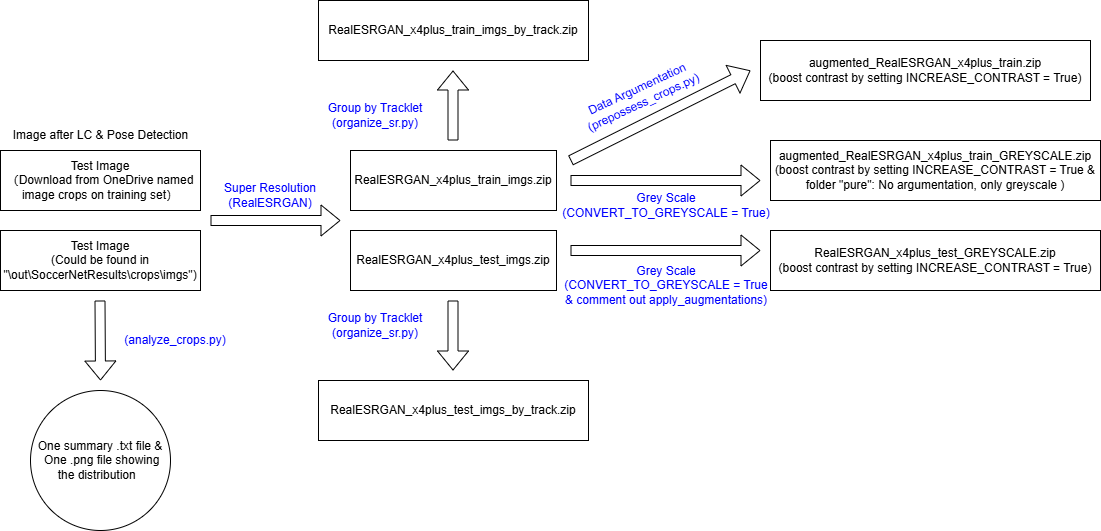

The diagram above was exported from draw.io. Its source (the exported page's mxGraphModel, read from the mxfile embedded in the PNG):
<mxGraphModel dx="700" dy="663" grid="1" gridSize="10" guides="1" tooltips="1" connect="1" arrows="1" fold="1" page="1" pageScale="1" pageWidth="827" pageHeight="1169" math="0" shadow="0">
  <root>
    <mxCell id="0" />
    <mxCell id="1" parent="0" />
    <mxCell id="5GTUSX85V6HNhoiUQ2bn-1" value="Test Image&lt;div&gt;（Download from OneDrive named image crops on training set）&lt;/div&gt;" style="rounded=0;whiteSpace=wrap;html=1;" vertex="1" parent="1">
      <mxGeometry y="280" width="200" height="60" as="geometry" />
    </mxCell>
    <mxCell id="5GTUSX85V6HNhoiUQ2bn-3" value="Test Image&lt;div&gt;(Could be found in &quot;\out\SoccerNetResults\crops\imgs&quot;)&lt;/div&gt;" style="rounded=0;whiteSpace=wrap;html=1;" vertex="1" parent="1">
      <mxGeometry y="360" width="200" height="60" as="geometry" />
    </mxCell>
    <mxCell id="5GTUSX85V6HNhoiUQ2bn-4" value="Image after LC &amp;amp; Pose Detection" style="text;html=1;align=center;verticalAlign=middle;whiteSpace=wrap;rounded=0;" vertex="1" parent="1">
      <mxGeometry x="2.5" y="250" width="195" height="30" as="geometry" />
    </mxCell>
    <mxCell id="5GTUSX85V6HNhoiUQ2bn-6" value="" style="shape=flexArrow;endArrow=classic;html=1;rounded=0;" edge="1" parent="1">
      <mxGeometry width="50" height="50" relative="1" as="geometry">
        <mxPoint x="210" y="350" as="sourcePoint" />
        <mxPoint x="340" y="350" as="targetPoint" />
      </mxGeometry>
    </mxCell>
    <mxCell id="5GTUSX85V6HNhoiUQ2bn-9" value="Super Resolution (RealESRGAN)" style="text;html=1;align=center;verticalAlign=middle;whiteSpace=wrap;rounded=0;fontColor=light-dark(#0000ff, #ededed);" vertex="1" parent="1">
      <mxGeometry x="200" y="310" width="140" height="30" as="geometry" />
    </mxCell>
    <mxCell id="5GTUSX85V6HNhoiUQ2bn-10" value="RealESRGAN_x4plus_test_imgs.zip" style="rounded=0;whiteSpace=wrap;html=1;" vertex="1" parent="1">
      <mxGeometry x="350" y="360" width="206" height="60" as="geometry" />
    </mxCell>
    <mxCell id="5GTUSX85V6HNhoiUQ2bn-11" value="RealESRGAN_x4plus_train_imgs.zip" style="rounded=0;whiteSpace=wrap;html=1;" vertex="1" parent="1">
      <mxGeometry x="350" y="280" width="206" height="60" as="geometry" />
    </mxCell>
    <mxCell id="5GTUSX85V6HNhoiUQ2bn-13" value="" style="shape=flexArrow;endArrow=classic;html=1;rounded=0;" edge="1" parent="1">
      <mxGeometry width="50" height="50" relative="1" as="geometry">
        <mxPoint x="452.5" y="270" as="sourcePoint" />
        <mxPoint x="452.5" y="200" as="targetPoint" />
      </mxGeometry>
    </mxCell>
    <mxCell id="5GTUSX85V6HNhoiUQ2bn-14" value="" style="shape=flexArrow;endArrow=classic;html=1;rounded=0;" edge="1" parent="1">
      <mxGeometry width="50" height="50" relative="1" as="geometry">
        <mxPoint x="452.5" y="430" as="sourcePoint" />
        <mxPoint x="452.5" y="500" as="targetPoint" />
      </mxGeometry>
    </mxCell>
    <mxCell id="5GTUSX85V6HNhoiUQ2bn-15" value="RealESRGAN_x4plus_train_imgs_by_track.zip" style="rounded=0;whiteSpace=wrap;html=1;" vertex="1" parent="1">
      <mxGeometry x="318" y="130" width="270" height="60" as="geometry" />
    </mxCell>
    <mxCell id="5GTUSX85V6HNhoiUQ2bn-16" value="&lt;div&gt;Group by Tracklet&lt;/div&gt;&lt;div&gt;(&lt;span style=&quot;background-color: transparent; color: light-dark(rgb(0, 0, 255), rgb(237, 237, 237));&quot;&gt;organize_sr.py&lt;/span&gt;&lt;span style=&quot;background-color: transparent; color: light-dark(rgb(0, 0, 255), rgb(237, 237, 237));&quot;&gt;)&lt;/span&gt;&lt;/div&gt;" style="text;html=1;align=center;verticalAlign=middle;whiteSpace=wrap;rounded=0;fontColor=light-dark(#0000ff, #ededed);" vertex="1" parent="1">
      <mxGeometry x="310" y="230" width="130" height="30" as="geometry" />
    </mxCell>
    <mxCell id="5GTUSX85V6HNhoiUQ2bn-18" value="RealESRGAN_x4plus_test_imgs_by_track.zip" style="rounded=0;whiteSpace=wrap;html=1;" vertex="1" parent="1">
      <mxGeometry x="318" y="510" width="270" height="60" as="geometry" />
    </mxCell>
    <mxCell id="5GTUSX85V6HNhoiUQ2bn-20" value="" style="shape=flexArrow;endArrow=classic;html=1;rounded=0;" edge="1" parent="1">
      <mxGeometry width="50" height="50" relative="1" as="geometry">
        <mxPoint x="570" y="290" as="sourcePoint" />
        <mxPoint x="750" y="200" as="targetPoint" />
      </mxGeometry>
    </mxCell>
    <mxCell id="5GTUSX85V6HNhoiUQ2bn-21" value="Data Argumentation&lt;div&gt;&lt;span style=&quot;background-color: transparent; color: light-dark(rgb(0, 0, 255), rgb(237, 237, 237));&quot;&gt;(&lt;/span&gt;&lt;span style=&quot;background-color: transparent;&quot;&gt;prepossess_crops.py&lt;/span&gt;&lt;span style=&quot;background-color: transparent; color: light-dark(rgb(0, 0, 255), rgb(237, 237, 237));&quot;&gt;)&lt;/span&gt;&lt;/div&gt;" style="text;html=1;align=center;verticalAlign=middle;whiteSpace=wrap;rounded=0;fontColor=light-dark(#0000ff, #ededed);rotation=-25;" vertex="1" parent="1">
      <mxGeometry x="570" y="210" width="140" height="30" as="geometry" />
    </mxCell>
    <mxCell id="5GTUSX85V6HNhoiUQ2bn-22" value="&lt;div&gt;Group by Tracklet&lt;/div&gt;&lt;div&gt;(&lt;span style=&quot;background-color: transparent; color: light-dark(rgb(0, 0, 255), rgb(237, 237, 237));&quot;&gt;organize_sr.py&lt;/span&gt;&lt;span style=&quot;background-color: transparent; color: light-dark(rgb(0, 0, 255), rgb(237, 237, 237));&quot;&gt;)&lt;/span&gt;&lt;/div&gt;" style="text;html=1;align=center;verticalAlign=middle;whiteSpace=wrap;rounded=0;fontColor=light-dark(#0000ff, #ededed);" vertex="1" parent="1">
      <mxGeometry x="310" y="440" width="130" height="30" as="geometry" />
    </mxCell>
    <mxCell id="5GTUSX85V6HNhoiUQ2bn-23" value="augmented_RealESRGAN_x4plus_train.zip&lt;div&gt;(boost contrast by setting INCREASE_CONTRAST = True)&lt;/div&gt;" style="rounded=0;whiteSpace=wrap;html=1;" vertex="1" parent="1">
      <mxGeometry x="760" y="170" width="330" height="60" as="geometry" />
    </mxCell>
    <mxCell id="5GTUSX85V6HNhoiUQ2bn-25" value="" style="shape=flexArrow;endArrow=classic;html=1;rounded=0;entryX=0;entryY=1;entryDx=0;entryDy=0;" edge="1" parent="1">
      <mxGeometry width="50" height="50" relative="1" as="geometry">
        <mxPoint x="570" y="310" as="sourcePoint" />
        <mxPoint x="760" y="310" as="targetPoint" />
      </mxGeometry>
    </mxCell>
    <mxCell id="5GTUSX85V6HNhoiUQ2bn-26" value="Grey Scale&lt;div&gt;(CONVERT_TO_GREYSCALE = True)&lt;/div&gt;" style="text;html=1;align=center;verticalAlign=middle;whiteSpace=wrap;rounded=0;fontColor=light-dark(#0000ff, #ededed);rotation=0;" vertex="1" parent="1">
      <mxGeometry x="556" y="320" width="220" height="30" as="geometry" />
    </mxCell>
    <mxCell id="5GTUSX85V6HNhoiUQ2bn-30" value="augmented_RealESRGAN_x4plus_train_GREYSCALE.zip&lt;div&gt;(boost contrast by setting INCREASE_CONTRAST = True &amp;amp;&lt;/div&gt;&lt;div&gt;&lt;span style=&quot;background-color: transparent; color: light-dark(rgb(0, 0, 0), rgb(255, 255, 255));&quot;&gt;folder &quot;pure&quot;:&amp;nbsp;&lt;/span&gt;&lt;span style=&quot;background-color: transparent;&quot;&gt;No argumentation, only greyscale&lt;/span&gt;&lt;span style=&quot;background-color: transparent; color: light-dark(rgb(0, 0, 0), rgb(255, 255, 255));&quot;&gt;&amp;nbsp;)&lt;/span&gt;&lt;/div&gt;" style="rounded=0;whiteSpace=wrap;html=1;" vertex="1" parent="1">
      <mxGeometry x="770" y="270" width="330" height="60" as="geometry" />
    </mxCell>
    <mxCell id="5GTUSX85V6HNhoiUQ2bn-32" value="" style="shape=flexArrow;endArrow=classic;html=1;rounded=0;entryX=0;entryY=1;entryDx=0;entryDy=0;" edge="1" parent="1">
      <mxGeometry width="50" height="50" relative="1" as="geometry">
        <mxPoint x="570" y="380" as="sourcePoint" />
        <mxPoint x="760" y="380" as="targetPoint" />
      </mxGeometry>
    </mxCell>
    <mxCell id="5GTUSX85V6HNhoiUQ2bn-33" value="Grey Scale&lt;div&gt;(CONVERT_TO_GREYSCALE = True &amp;amp;&amp;nbsp;comment out apply_augmentations&lt;span style=&quot;background-color: transparent; color: light-dark(rgb(0, 0, 255), rgb(237, 237, 237));&quot;&gt;)&lt;/span&gt;&lt;/div&gt;" style="text;html=1;align=center;verticalAlign=middle;whiteSpace=wrap;rounded=0;fontColor=light-dark(#0000ff, #ededed);rotation=0;" vertex="1" parent="1">
      <mxGeometry x="556" y="400" width="220" height="30" as="geometry" />
    </mxCell>
    <mxCell id="5GTUSX85V6HNhoiUQ2bn-34" value="RealESRGAN_x4plus_test_GREYSCALE.zip&lt;div&gt;(boost contrast by setting INCREASE_CONTRAST = True&lt;span style=&quot;background-color: transparent; color: light-dark(rgb(0, 0, 0), rgb(255, 255, 255));&quot;&gt;)&lt;/span&gt;&lt;/div&gt;" style="rounded=0;whiteSpace=wrap;html=1;" vertex="1" parent="1">
      <mxGeometry x="770" y="360" width="330" height="60" as="geometry" />
    </mxCell>
    <mxCell id="5GTUSX85V6HNhoiUQ2bn-35" value="" style="shape=flexArrow;endArrow=classic;html=1;rounded=0;" edge="1" parent="1">
      <mxGeometry width="50" height="50" relative="1" as="geometry">
        <mxPoint x="99.5" y="430" as="sourcePoint" />
        <mxPoint x="100" y="510" as="targetPoint" />
      </mxGeometry>
    </mxCell>
    <mxCell id="5GTUSX85V6HNhoiUQ2bn-36" value="One summary .txt file &amp;amp;&lt;div&gt;&amp;nbsp;One .png file showing the distribution&amp;nbsp;&amp;nbsp;&lt;/div&gt;" style="ellipse;whiteSpace=wrap;html=1;aspect=fixed;" vertex="1" parent="1">
      <mxGeometry x="30" y="520" width="140" height="140" as="geometry" />
    </mxCell>
    <mxCell id="5GTUSX85V6HNhoiUQ2bn-37" value="&lt;div&gt;&lt;span style=&quot;background-color: transparent; color: light-dark(rgb(0, 0, 255), rgb(237, 237, 237));&quot;&gt;(analyze_crops.py&lt;/span&gt;&lt;span style=&quot;background-color: transparent; color: light-dark(rgb(0, 0, 255), rgb(237, 237, 237));&quot;&gt;)&lt;/span&gt;&lt;/div&gt;" style="text;html=1;align=center;verticalAlign=middle;whiteSpace=wrap;rounded=0;fontColor=light-dark(#0000ff, #ededed);" vertex="1" parent="1">
      <mxGeometry x="120" y="460" width="110" height="20" as="geometry" />
    </mxCell>
  </root>
</mxGraphModel>